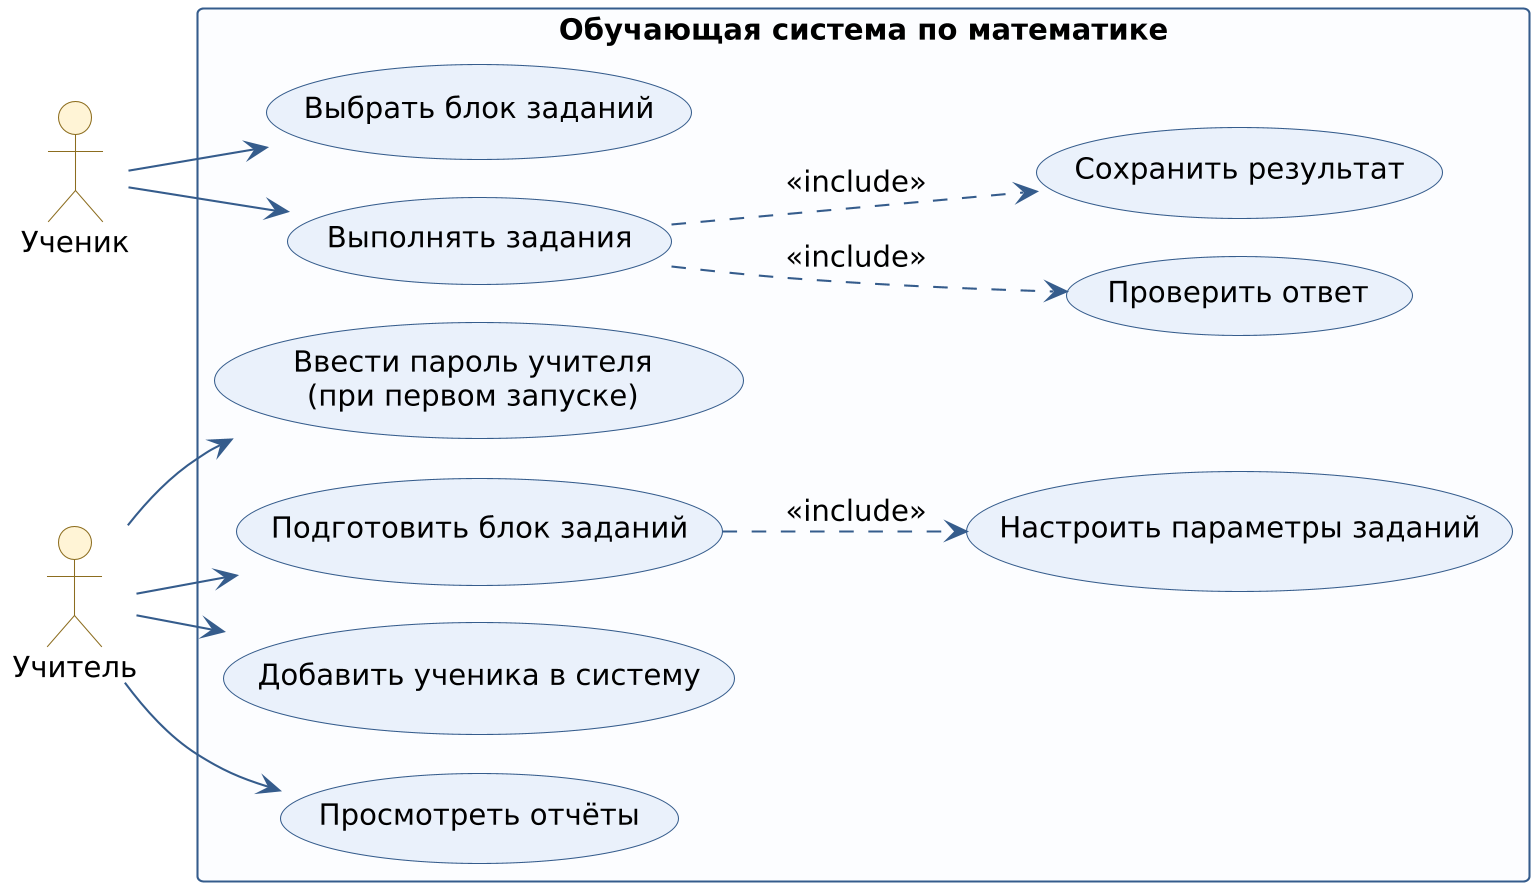

The diagram above was rendered by PlantUML. Its source (embedded in the PNG):
@startuml
!pragma layout smetana
left to right direction
skinparam dpi 200
skinparam shadowing false
skinparam defaultFontName "DejaVu Sans"
skinparam defaultFontSize 14
skinparam usecaseBackgroundColor #EAF1FB
skinparam usecaseBorderColor #355C8C
skinparam actorBackgroundColor #FFF4D6
skinparam actorBorderColor #8C6D1F
skinparam arrowColor #355C8C
skinparam rectangleBackgroundColor #FCFDFF
skinparam rectangleBorderColor #355C8C

actor "Ученик" as Student
actor "Учитель" as Teacher

rectangle "Обучающая система по математике" {
  usecase "Выбрать блок заданий" as UCSelect
  usecase "Выполнять задания" as UCSolve
  usecase "Проверить ответ" as UCCheck
  usecase "Сохранить результат" as UCSave
  usecase "Ввести пароль учителя\n(при первом запуске)" as UCPassword
  usecase "Подготовить блок заданий" as UCPrepare
  usecase "Настроить параметры заданий" as UCParams
  usecase "Добавить ученика в систему" as UCAdd
  usecase "Просмотреть отчёты" as UCReports
}

Student --> UCSelect
Student --> UCSolve
Teacher --> UCPrepare
Teacher --> UCAdd
Teacher --> UCReports
Teacher --> UCPassword

UCSolve ..> UCCheck : <<include>>
UCSolve ..> UCSave : <<include>>
UCPrepare ..> UCParams : <<include>>
@enduml